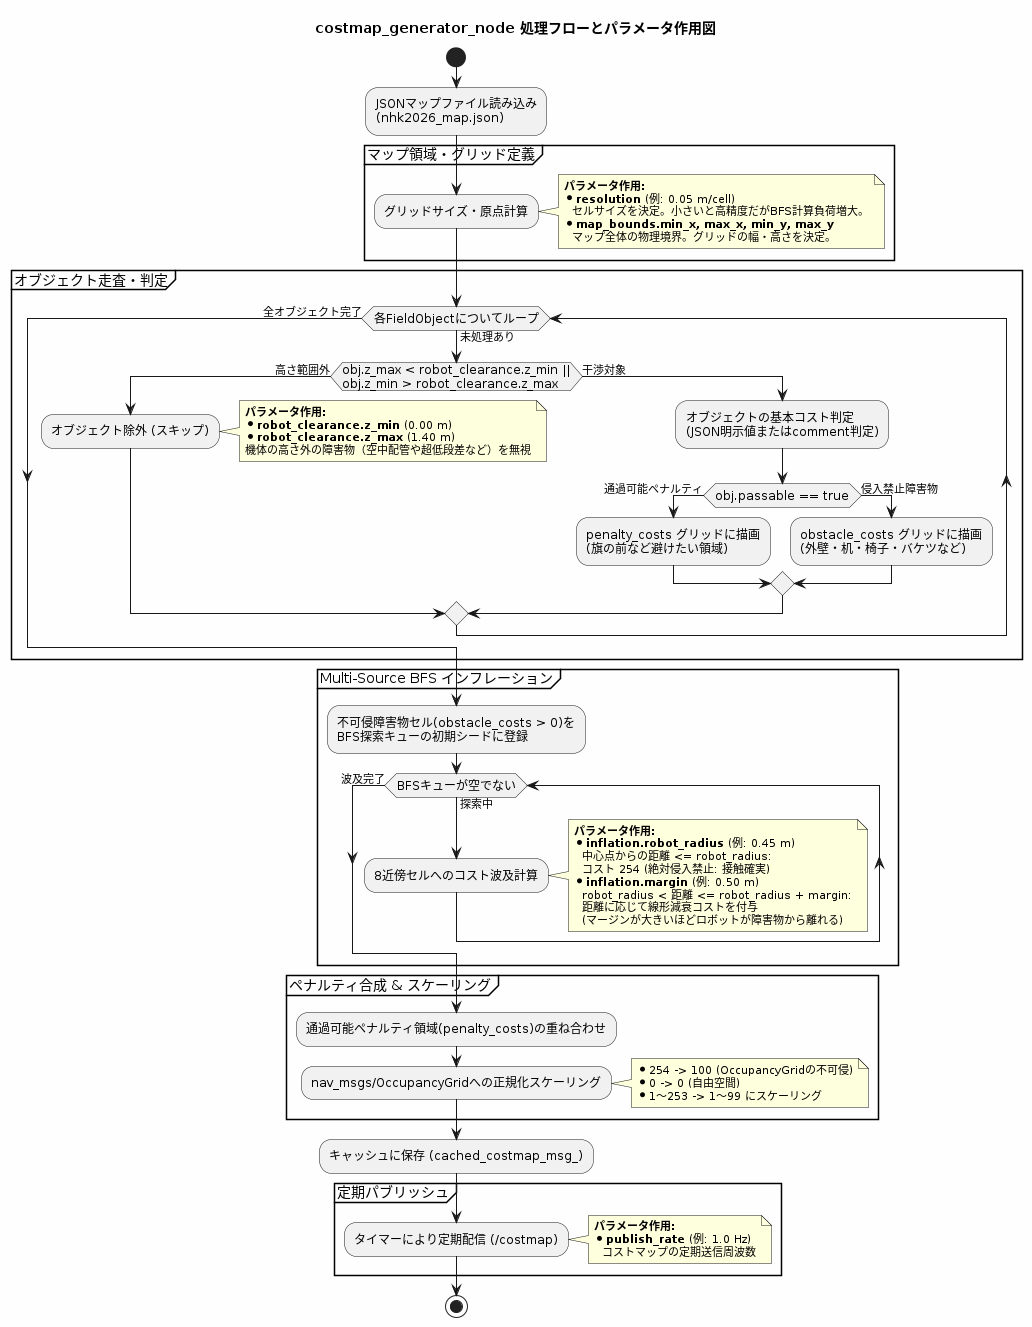

The diagram above was rendered by PlantUML. Its source (embedded in the PNG):
@startuml costmap_generator_flow
skinparam backgroundColor #FEFEFE
skinparam activityFontSize 12
skinparam noteFontSize 11

title costmap_generator_node 処理フローとパラメータ作用図

start

:JSONマップファイル読み込み\n(nhk2026_map.json);

partition "マップ領域・グリッド定義" {
    :グリッドサイズ・原点計算;
    note right
      <b>パラメータ作用:</b>
      * <b>resolution</b> (例: 0.05 m/cell)
        セルサイズを決定。小さいと高精度だがBFS計算負荷増大。
      * <b>map_bounds.min_x, max_x, min_y, max_y</b>
        マップ全体の物理境界。グリッドの幅・高さを決定。
    end note
}

partition "オブジェクト走査・判定" {
    while (各FieldObjectについてループ) is (未処理あり)
        if (obj.z_max < robot_clearance.z_min ||\nobj.z_min > robot_clearance.z_max) then (高さ範囲外)
            :オブジェクト除外 (スキップ);
            note right
              <b>パラメータ作用:</b>
              * <b>robot_clearance.z_min</b> (0.00 m)
              * <b>robot_clearance.z_max</b> (1.40 m)
              機体の高さ外の障害物（空中配管や超低段差など）を無視
            end note
        else (干渉対象)
            :オブジェクトの基本コスト判定\n(JSON明示値またはcomment判定);
            if (obj.passable == true) then (通過可能ペナルティ)
                :penalty_costs グリッドに描画\n(旗の前など避けたい領域);
            else (侵入禁止障害物)
                :obstacle_costs グリッドに描画\n(外壁・机・椅子・バケツなど);
            end if
        end if
    endwhile (全オブジェクト完了)
}

partition "Multi-Source BFS インフレーション" {
    :不可侵障害物セル(obstacle_costs > 0)を\nBFS探索キューの初期シードに登録;
    
    while (BFSキューが空でない) is (探索中)
        :8近傍セルへのコスト波及計算;
        note right
          <b>パラメータ作用:</b>
          * <b>inflation.robot_radius</b> (例: 0.45 m)
            中心点からの距離 <= robot_radius:
            コスト 254 (絶対侵入禁止: 接触確実)
          * <b>inflation.margin</b> (例: 0.50 m)
            robot_radius < 距離 <= robot_radius + margin:
            距離に応じて線形減衰コストを付与
            (マージンが大きいほどロボットが障害物から離れる)
        end note
    endwhile (波及完了)
}

partition "ペナルティ合成 & スケーリング" {
    :通過可能ペナルティ領域(penalty_costs)の重ね合わせ;
    
    :nav_msgs/OccupancyGridへの正規化スケーリング;
    note right
      * 254 -> 100 (OccupancyGridの不可侵)
      * 0 -> 0 (自由空間)
      * 1〜253 -> 1〜99 にスケーリング
    end note
}

:キャッシュに保存 (cached_costmap_msg_);

partition "定期パブリッシュ" {
    :タイマーにより定期配信 (/costmap);
    note right
      <b>パラメータ作用:</b>
      * <b>publish_rate</b> (例: 1.0 Hz)
        コストマップの定期送信周波数
    end note
}

stop

@enduml